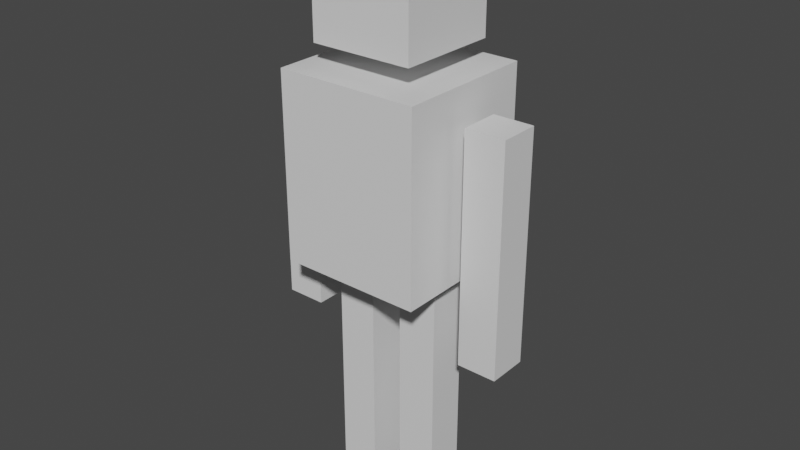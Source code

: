 # Source: additive_animation.blend  (saved by Blender 2.82.7; exported with 4.5.12 LTS)
import bpy
from mathutils import Matrix  # noqa: F401  (used for matrix-valued properties, if any)

bpy.ops.wm.read_factory_settings(use_empty=True)
scene = bpy.context.scene
scene.name = 'Scene'

# ---- collections
col_collection = bpy.data.collections.new('Collection'); scene.collection.children.link(col_collection)

# ---- materials (node trees are filled in below, after node groups)
mat_material = bpy.data.materials.new('Material')
mat_material.alpha_threshold = 0.0
mat_material.use_transparent_shadow = False
mat_material.line_color = (0.0, 0.0, 0.0, 1.0)

# ---- material node trees
mat_material.use_nodes = True; mat_material.node_tree.nodes.clear()
_N = mat_material.node_tree.nodes; _L = mat_material.node_tree.links
n0 = _N.new('ShaderNodeOutputMaterial'); n0.name = 'Material Output'; n0.location = (300, 300)
n1 = _N.new('ShaderNodeBsdfPrincipled'); n1.name = 'Principled BSDF'; n1.location = (10, 300)
n1.distribution = 'GGX'
n1.subsurface_method = 'BURLEY'
n1.inputs[2].default_value = 0.4
n1.inputs[3].default_value = 1.45
n1.inputs[27].default_value = (0.0, 0.0, 0.0, 1.0)
n1.inputs[28].default_value = 1.0
_L.new(n1.outputs[0], n0.inputs[0])
n0.is_active_output = True

# ---- world
world_world = bpy.data.worlds.new('World'); scene.world = world_world
world_world.use_nodes = True; world_world.node_tree.nodes.clear()
_N = world_world.node_tree.nodes; _L = world_world.node_tree.links
n0 = _N.new('ShaderNodeOutputWorld'); n0.name = 'World Output'; n0.location = (300, 300)
n1 = _N.new('ShaderNodeBackground'); n1.name = 'Background'; n1.location = (10, 300)
n1.inputs[0].default_value = (0.05088, 0.05088, 0.05088, 1.0)
_L.new(n1.outputs[0], n0.inputs[0])
n0.is_active_output = True
world_world.color = (0.05088, 0.05088, 0.05088)
world_world.use_sun_shadow = False
world_world.sun_shadow_jitter_overblur = 0.0

# ---- meshes
me_cube_005 = bpy.data.meshes.new('Cube.005')
me_cube_005.from_pydata([(-0.8186, 1.0, -0.3875), (-0.8186, 1.0, -2.387), (-0.8186, -1.0, -0.3875), (-0.8186, -1.0, -2.387), (-2.819, 1.0, -0.3875), (-2.819, 1.0, -2.387), (-2.819, -1.0, -0.3875), (-2.819, -1.0, -2.387), (2.557, 2.557, 2.448), (2.557, 2.557, 1.553), (2.557, -2.557, 2.448), (2.557, -2.557, 1.553), (-2.557, 2.557, 2.448), (-2.557, 2.557, 1.553), (-2.557, -2.557, 2.448), (-2.557, -2.557, 1.553), (3.558, 3.558, 1.369), (3.558, 3.558, -0.2441), (3.558, -3.558, 1.369), (3.558, -3.558, -0.2441), (-3.558, 3.558, 1.369), (-3.558, 3.558, -0.2441), (-3.558, -3.558, 1.369), (-3.558, -3.558, -0.2441), (6.219, 1.0, 1.106), (6.219, 1.0, -0.894), (6.219, -1.0, 1.106), (6.219, -1.0, -0.894), (4.219, 1.0, 1.106), (4.219, 1.0, -0.894), (4.219, -1.0, 1.106), (4.219, -1.0, -0.894), (-4.219, 1.0, 1.106), (-4.219, 1.0, -0.894), (-4.219, -1.0, 1.106), (-4.219, -1.0, -0.894), (-6.219, 1.0, 1.106), (-6.219, 1.0, -0.894), (-6.219, -1.0, 1.106), (-6.219, -1.0, -0.894), (2.819, 1.0, -0.3875), (2.819, 1.0, -2.387), (2.819, -1.0, -0.3875), (2.819, -1.0, -2.387), (0.8186, 1.0, -0.3875), (0.8186, 1.0, -2.387), (0.8186, -1.0, -0.3875), (0.8186, -1.0, -2.387)], [], [(0, 4, 6, 2), (3, 2, 6, 7), (7, 6, 4, 5), (5, 1, 3, 7), (1, 0, 2, 3), (5, 4, 0, 1), (8, 12, 14, 10), (11, 10, 14, 15), (15, 14, 12, 13), (13, 9, 11, 15), (9, 8, 10, 11), (13, 12, 8, 9), (16, 20, 22, 18), (19, 18, 22, 23), (23, 22, 20, 21), (21, 17, 19, 23), (17, 16, 18, 19), (21, 20, 16, 17), (24, 28, 30, 26), (27, 26, 30, 31), (31, 30, 28, 29), (29, 25, 27, 31), (25, 24, 26, 27), (29, 28, 24, 25), (32, 36, 38, 34), (35, 34, 38, 39), (39, 38, 36, 37), (37, 33, 35, 39), (33, 32, 34, 35), (37, 36, 32, 33), (40, 44, 46, 42), (43, 42, 46, 47), (47, 46, 44, 45), (45, 41, 43, 47), (41, 40, 42, 43), (45, 44, 40, 41)])
_uv = me_cube_005.uv_layers.new(name='UVMap')
_uv.uv.foreach_set('vector', [0.625, 0.5, 0.875, 0.5, 0.875, 0.75, 0.625, 0.75, 0.375, 0.75, 0.625, 0.75, 0.625, 1.0, 0.375, 1.0, 0.375, 0.0, 0.625, 0.0, 0.625, 0.25, 0.375, 0.25, 0.125, 0.5, 0.375, 0.5, 0.375, 0.75, 0.125, 0.75, 0.375, 0.5, 0.625, 0.5, 0.625, 0.75, 0.375, 0.75, 0.375, 0.25, 0.625, 0.25, 0.625, 0.5, 0.375, 0.5, 0.625, 0.5, 0.875, 0.5, 0.875, 0.75, 0.625, 0.75, 0.375, 0.75, 0.625, 0.75, 0.625, 1.0, 0.375, 1.0, 0.375, 0.0, 0.625, 0.0, 0.625, 0.25, 0.375, 0.25, 0.125, 0.5, 0.375, 0.5, 0.375, 0.75, 0.125, 0.75, 0.375, 0.5, 0.625, 0.5, 0.625, 0.75, 0.375, 0.75, 0.375, 0.25, 0.625, 0.25, 0.625, 0.5, 0.375, 0.5, 0.625, 0.5, 0.875, 0.5, 0.875, 0.75, 0.625, 0.75, 0.375, 0.75, 0.625, 0.75, 0.625, 1.0, 0.375, 1.0, 0.375, 0.0, 0.625, 0.0, 0.625, 0.25, 0.375, 0.25, 0.125, 0.5, 0.375, 0.5, 0.375, 0.75, 0.125, 0.75, 0.375, 0.5, 0.625, 0.5, 0.625, 0.75, 0.375, 0.75, 0.375, 0.25, 0.625, 0.25, 0.625, 0.5, 0.375, 0.5, 0.625, 0.5, 0.875, 0.5, 0.875, 0.75, 0.625, 0.75, 0.375, 0.75, 0.625, 0.75, 0.625, 1.0, 0.375, 1.0, 0.375, 0.0, 0.625, 0.0, 0.625, 0.25, 0.375, 0.25, 0.125, 0.5, 0.375, 0.5, 0.375, 0.75, 0.125, 0.75, 0.375, 0.5, 0.625, 0.5, 0.625, 0.75, 0.375, 0.75, 0.375, 0.25, 0.625, 0.25, 0.625, 0.5, 0.375, 0.5, 0.625, 0.5, 0.875, 0.5, 0.875, 0.75, 0.625, 0.75, 0.375, 0.75, 0.625, 0.75, 0.625, 1.0, 0.375, 1.0, 0.375, 0.0, 0.625, 0.0, 0.625, 0.25, 0.375, 0.25, 0.125, 0.5, 0.375, 0.5, 0.375, 0.75, 0.125, 0.75, 0.375, 0.5, 0.625, 0.5, 0.625, 0.75, 0.375, 0.75, 0.375, 0.25, 0.625, 0.25, 0.625, 0.5, 0.375, 0.5, 0.625, 0.5, 0.875, 0.5, 0.875, 0.75, 0.625, 0.75, 0.375, 0.75, 0.625, 0.75, 0.625, 1.0, 0.375, 1.0, 0.375, 0.0, 0.625, 0.0, 0.625, 0.25, 0.375, 0.25, 0.125, 0.5, 0.375, 0.5, 0.375, 0.75, 0.125, 0.75, 0.375, 0.5, 0.625, 0.5, 0.625, 0.75, 0.375, 0.75, 0.375, 0.25, 0.625, 0.25, 0.625, 0.5, 0.375, 0.5])
me_cube_005.materials.append(mat_material)
me_cube_005.use_remesh_preserve_volume = False
me_cube_005.use_remesh_preserve_attributes = False
me_cube_005.use_mirror_vertex_groups = False
me_cube_005.update()
arm_armature = bpy.data.armatures.new('Armature')  # bones are not reproduced

# ---- objects
ob_cube_005 = bpy.data.objects.new('Cube.005', me_cube_005)
ob_armature = bpy.data.objects.new('Armature', arm_armature)

# ---- transforms, parenting, visibility, modifiers, constraints
ob_cube_005.parent = ob_armature
ob_cube_005.matrix_parent_inverse = Matrix(((1.0, -0.0, 0.0, -0.0), (-0.0, 1.0, -0.0, 0.0), (0.0, -0.0, 1.0, -2.948), (-0.0, 0.0, -0.0, 1.0)))
ob_cube_005.location = (-2.98e-07, 1.869e-07, 3.272)
ob_cube_005.scale = (0.236, 0.236, 1.349)
ob_cube_005.lock_rotations_4d = False
ob_cube_005.empty_display_type = 'ARROWS'
ob_cube_005.lineart.crease_threshold = 0.0
_vg = ob_cube_005.vertex_groups.new(name='Bone')
for _i, _w in zip([0, 1, 2, 4, 5, 6, 11, 16, 17, 18, 19, 20, 21, 22, 23, 35, 44, 46], [0.003898, 0.0, 0.06903, 3.152e-05, 0.0, 0.003091, 0.07934, 0.9691, 0.8222, 0.9621, 0.8937, 0.9829, 0.9668, 0.9639, 0.8642, 0.0, 0.0, 0.08858]): _vg.add([_i], _w, 'REPLACE')
_vg = ob_cube_005.vertex_groups.new(name='Head')
_vg.add([8, 9, 10, 11, 12, 13, 14, 15], 1.0, 'REPLACE')
_vg = ob_cube_005.vertex_groups.new(name='Arm.L')
for _i, _w in zip([16, 17, 18, 20, 24, 25, 26, 27, 28, 29, 30, 31, 40], [0.005294, 0.04884, 0.002993, 0.001571, 1.0, 1.0, 1.0, 1.0, 1.0, 1.0, 1.0, 1.0, 0.0]): _vg.add([_i], _w, 'REPLACE')
_vg = ob_cube_005.vertex_groups.new(name='Leg.L')
for _i, _w in zip([8, 9, 10, 11, 15, 16, 17, 18, 19, 20, 21, 22, 23, 26, 27, 28, 30, 34, 36, 38, 40, 41, 42, 43, 44, 45, 46, 47], [0.0, 0.0, 0.0, 0.0, 0.0, 4.095e-07, 0.0008613, 0.0001102, 1.057e-10, 0.0, 2.393e-05, 0.0, 0.003698, 0.0, 0.0, 0.0, 0.0, 0.0, 0.0, 0.0, 1.0, 1.0, 1.0, 1.0, 1.0, 1.0, 1.0, 1.0]): _vg.add([_i], _w, 'REPLACE')
_vg = ob_cube_005.vertex_groups.new(name='Arm.R')
for _i, _w in zip([4, 18, 20, 22, 23, 32, 33, 34, 35, 36, 37, 38, 39], [0.0, 2.177e-05, 0.0004718, 0.006043, 0.001693, 1.0, 1.0, 1.0, 1.0, 1.0, 1.0, 1.0, 1.0]): _vg.add([_i], _w, 'REPLACE')
_vg = ob_cube_005.vertex_groups.new(name='Leg.R')
for _i, _w in zip([0, 1, 2, 3, 4, 5, 6, 7, 9, 10, 11, 13, 15, 16, 17, 18, 19, 20, 21, 22, 23, 26, 28, 32, 34, 36, 38, 42, 44], [1.0, 1.0, 1.0, 1.0, 1.0, 1.0, 0.9945, 1.0, 0.0, 0.0, 0.0, 0.0, 0.0, 0.0, 0.0001604, 0.0, 7.276e-06, 0.0003322, 2.272e-06, 4.138e-05, 0.0002416, 0.0, 0.0, 0.0, 0.0, 0.0, 0.0, 0.0, 0.0]): _vg.add([_i], _w, 'REPLACE')
_m = ob_cube_005.modifiers.new('Armature', 'ARMATURE')
_m.object = ob_armature
ob_armature.location = (0.0, 0.0, 2.948)
ob_armature.lineart.crease_threshold = 0.0

# ---- collection membership
col_collection.objects.link(ob_cube_005)
col_collection.objects.link(ob_armature)

# ---- scene / render settings (as saved in the file)
scene.frame_start = 1; scene.frame_end = 20; scene.frame_set(1)
scene.render.engine = 'BLENDER_EEVEE_NEXT'
scene.cycles.use_denoising = False
scene.cycles.samples = 128
scene.cycles.sampling_pattern = 'TABULATED_SOBOL'
scene.cycles.use_adaptive_sampling = False
scene.cycles.use_light_tree = False
scene.view_settings.view_transform = 'Filmic'
bpy.context.view_layer.update()

# ---- added for rendering (the .blend has no active camera and no usable light): camera, sun
cam_auto = bpy.data.cameras.new('AutoCamera')
cam_auto.lens = 50.0
cam_auto.sensor_width = 36.0
cam_auto.clip_end = 1000.0
ob_auto_camera = bpy.data.objects.new('AutoCamera', cam_auto)
scene.collection.objects.link(ob_auto_camera)
ob_auto_camera.location = (6.80012, -8.16014, 8.75214)
ob_auto_camera.rotation_euler = (1.09748, -7.21219e-08, 0.694738)
scene.camera = ob_auto_camera
light_auto_sun = bpy.data.lights.new('AutoSun', 'SUN')
light_auto_sun.energy = 3.0
light_auto_sun.angle = 0.0523599
ob_auto_sun = bpy.data.objects.new('AutoSun', light_auto_sun)
scene.collection.objects.link(ob_auto_sun)
ob_auto_sun.rotation_euler = (0.872665, 0.174533, 0.523599)
bpy.context.view_layer.update()
